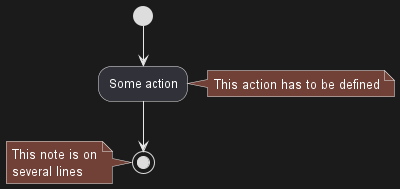

The diagram above was rendered by PlantUML. Its source (embedded in the PNG):
@startuml

(*) --> "Some action"
note right: This action has to be defined
"Some action" --> (*)
note left
 This note is on
 several lines
end note

@enduml